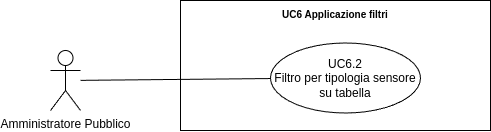

The diagram above was exported from draw.io. Its source (the exported page's mxGraphModel, read from the mxfile embedded in the PNG):
<mxGraphModel dx="21434" dy="754" grid="1" gridSize="10" guides="1" tooltips="1" connect="1" arrows="1" fold="1" page="1" pageScale="1" pageWidth="20000" pageHeight="20000" math="0" shadow="0">
  <root>
    <mxCell id="0" />
    <mxCell id="1" parent="0" />
    <mxCell id="2" value="Amministratore Pubblico" style="shape=umlActor;verticalLabelPosition=bottom;verticalAlign=top;html=1;outlineConnect=0;" vertex="1" parent="1">
      <mxGeometry x="-16530" y="270" width="30" height="60" as="geometry" />
    </mxCell>
    <mxCell id="3" value="&lt;b style=&quot;border-color: var(--border-color); font-size: 10px;&quot;&gt;UC6 Applicazione filtri&lt;/b&gt;" style="shape=rect;html=1;verticalAlign=top;fontStyle=1;whiteSpace=wrap;align=center;" vertex="1" parent="1">
      <mxGeometry x="-16400" y="220" width="310" height="130" as="geometry" />
    </mxCell>
    <mxCell id="4" value="UC6.2&lt;br&gt;Filtro per tipologia sensore su tabella" style="ellipse;whiteSpace=wrap;html=1;" vertex="1" parent="1">
      <mxGeometry x="-16310" y="262.5" width="150" height="70" as="geometry" />
    </mxCell>
    <mxCell id="5" value="" style="edgeStyle=none;html=1;endArrow=none;verticalAlign=bottom;rounded=0;" edge="1" source="2" target="4" parent="1">
      <mxGeometry width="160" relative="1" as="geometry">
        <mxPoint x="-16450" y="345" as="sourcePoint" />
        <mxPoint x="-16290" y="345" as="targetPoint" />
      </mxGeometry>
    </mxCell>
  </root>
</mxGraphModel>